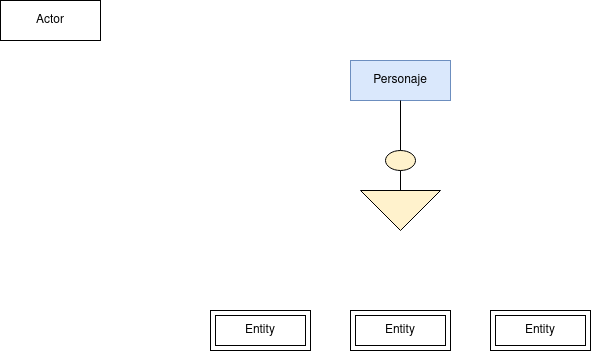

The diagram above was exported from draw.io. Its source (the exported page's mxGraphModel, read from the mxfile embedded in the PNG):
<mxGraphModel dx="1051" dy="795" grid="1" gridSize="10" guides="1" tooltips="1" connect="1" arrows="1" fold="1" page="1" pageScale="1" pageWidth="827" pageHeight="1169" math="0" shadow="0">
  <root>
    <mxCell id="0" />
    <mxCell id="1" parent="0" />
    <mxCell id="R7mRHbaBYzrGI__3aVHU-1" value="Actor" style="whiteSpace=wrap;html=1;align=center;" vertex="1" parent="1">
      <mxGeometry width="100" height="40" as="geometry" />
    </mxCell>
    <mxCell id="R7mRHbaBYzrGI__3aVHU-2" value="Personaje" style="whiteSpace=wrap;html=1;align=center;fillColor=#dae8fc;strokeColor=#6c8ebf;" vertex="1" parent="1">
      <mxGeometry x="350" y="60" width="100" height="40" as="geometry" />
    </mxCell>
    <mxCell id="R7mRHbaBYzrGI__3aVHU-6" value="" style="ellipse;whiteSpace=wrap;html=1;fillColor=#fff2cc;strokeColor=#000000;" vertex="1" parent="1">
      <mxGeometry x="385" y="150" width="30" height="20" as="geometry" />
    </mxCell>
    <mxCell id="R7mRHbaBYzrGI__3aVHU-7" value="" style="triangle;whiteSpace=wrap;html=1;rotation=90;fillColor=#fff2cc;strokeColor=#000000;" vertex="1" parent="1">
      <mxGeometry x="380" y="170" width="40" height="80" as="geometry" />
    </mxCell>
    <mxCell id="R7mRHbaBYzrGI__3aVHU-8" value="" style="endArrow=none;html=1;rounded=0;entryX=0.5;entryY=1;entryDx=0;entryDy=0;exitX=0.5;exitY=0;exitDx=0;exitDy=0;" edge="1" parent="1" source="R7mRHbaBYzrGI__3aVHU-6" target="R7mRHbaBYzrGI__3aVHU-2">
      <mxGeometry width="50" height="50" relative="1" as="geometry">
        <mxPoint x="400" y="150" as="sourcePoint" />
        <mxPoint x="450" y="360" as="targetPoint" />
      </mxGeometry>
    </mxCell>
    <mxCell id="R7mRHbaBYzrGI__3aVHU-9" value="" style="endArrow=none;html=1;rounded=0;entryX=0.5;entryY=1;entryDx=0;entryDy=0;exitX=0;exitY=0.5;exitDx=0;exitDy=0;" edge="1" parent="1" source="R7mRHbaBYzrGI__3aVHU-7" target="R7mRHbaBYzrGI__3aVHU-6">
      <mxGeometry width="50" height="50" relative="1" as="geometry">
        <mxPoint x="400" y="190" as="sourcePoint" />
        <mxPoint x="450" y="360" as="targetPoint" />
      </mxGeometry>
    </mxCell>
    <mxCell id="R7mRHbaBYzrGI__3aVHU-10" value="Entity" style="shape=ext;margin=3;double=1;whiteSpace=wrap;html=1;align=center;" vertex="1" parent="1">
      <mxGeometry x="210" y="310" width="100" height="40" as="geometry" />
    </mxCell>
    <mxCell id="R7mRHbaBYzrGI__3aVHU-11" value="Entity" style="shape=ext;margin=3;double=1;whiteSpace=wrap;html=1;align=center;" vertex="1" parent="1">
      <mxGeometry x="350" y="310" width="100" height="40" as="geometry" />
    </mxCell>
    <mxCell id="R7mRHbaBYzrGI__3aVHU-12" value="Entity" style="shape=ext;margin=3;double=1;whiteSpace=wrap;html=1;align=center;" vertex="1" parent="1">
      <mxGeometry x="490" y="310" width="100" height="40" as="geometry" />
    </mxCell>
  </root>
</mxGraphModel>